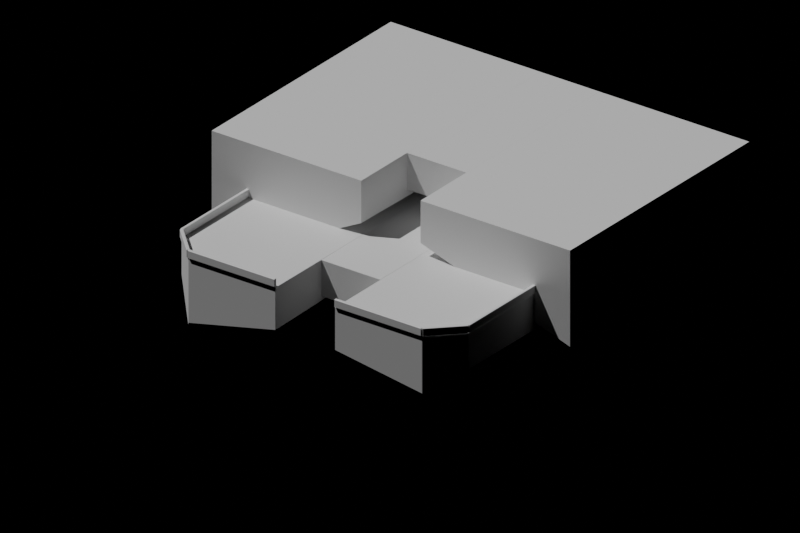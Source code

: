 # Source: compact-foundations-r01.blend  (saved by Blender 5.2.44; exported with 4.5.12 LTS)
import bpy
from mathutils import Matrix  # noqa: F401  (used for matrix-valued properties, if any)

bpy.ops.wm.read_factory_settings(use_empty=True)
scene = bpy.context.scene
scene.name = 'TigerMessenger_Compact_Foundations'

# ---- materials (node trees are filled in below, after node groups)
mat_middle_terrace_solid_stone = bpy.data.materials.new('middle-terrace-solid-stone')
mat_middle_terrace_solid_stone.diffuse_color = (0.3763, 0.4179, 0.4342, 1.0)
mat_middle_terrace_solid_stone.roughness = 0.96
mat_west_city_crown_retaining_wall_0_stone = bpy.data.materials.new('west-city-crown-retaining-wall-0-stone')
mat_west_city_crown_retaining_wall_0_stone.diffuse_color = (0.3763, 0.4179, 0.4342, 1.0)
mat_west_city_crown_retaining_wall_0_stone.roughness = 0.96
mat_west_city_crown_retaining_wall_1_stone = bpy.data.materials.new('west-city-crown-retaining-wall-1-stone')
mat_west_city_crown_retaining_wall_1_stone.diffuse_color = (0.3763, 0.4179, 0.4342, 1.0)
mat_west_city_crown_retaining_wall_1_stone.roughness = 0.96
mat_west_city_crown_retaining_wall_2_stone = bpy.data.materials.new('west-city-crown-retaining-wall-2-stone')
mat_west_city_crown_retaining_wall_2_stone.diffuse_color = (0.3763, 0.4179, 0.4342, 1.0)
mat_west_city_crown_retaining_wall_2_stone.roughness = 0.96

# ---- material node trees
mat_middle_terrace_solid_stone.use_nodes = True; mat_middle_terrace_solid_stone.node_tree.nodes.clear()
_N = mat_middle_terrace_solid_stone.node_tree.nodes; _L = mat_middle_terrace_solid_stone.node_tree.links
n0 = _N.new('ShaderNodeBsdfPrincipled'); n0.name = 'Principled BSDF'; n0.location = (-200, 100)
n0.inputs[10].default_value = 0.005
n1 = _N.new('ShaderNodeOutputMaterial'); n1.name = 'Material Output'; n1.location = (200, 100)
_L.new(n0.outputs[0], n1.inputs[0])
n1.is_active_output = True
mat_west_city_crown_retaining_wall_0_stone.use_nodes = True; mat_west_city_crown_retaining_wall_0_stone.node_tree.nodes.clear()
_N = mat_west_city_crown_retaining_wall_0_stone.node_tree.nodes; _L = mat_west_city_crown_retaining_wall_0_stone.node_tree.links
n0 = _N.new('ShaderNodeBsdfPrincipled'); n0.name = 'Principled BSDF'; n0.location = (-200, 100)
n0.inputs[10].default_value = 0.005
n1 = _N.new('ShaderNodeOutputMaterial'); n1.name = 'Material Output'; n1.location = (200, 100)
_L.new(n0.outputs[0], n1.inputs[0])
n1.is_active_output = True
mat_west_city_crown_retaining_wall_1_stone.use_nodes = True; mat_west_city_crown_retaining_wall_1_stone.node_tree.nodes.clear()
_N = mat_west_city_crown_retaining_wall_1_stone.node_tree.nodes; _L = mat_west_city_crown_retaining_wall_1_stone.node_tree.links
n0 = _N.new('ShaderNodeBsdfPrincipled'); n0.name = 'Principled BSDF'; n0.location = (-200, 100)
n0.inputs[10].default_value = 0.005
n1 = _N.new('ShaderNodeOutputMaterial'); n1.name = 'Material Output'; n1.location = (200, 100)
_L.new(n0.outputs[0], n1.inputs[0])
n1.is_active_output = True
mat_west_city_crown_retaining_wall_2_stone.use_nodes = True; mat_west_city_crown_retaining_wall_2_stone.node_tree.nodes.clear()
_N = mat_west_city_crown_retaining_wall_2_stone.node_tree.nodes; _L = mat_west_city_crown_retaining_wall_2_stone.node_tree.links
n0 = _N.new('ShaderNodeBsdfPrincipled'); n0.name = 'Principled BSDF'; n0.location = (-200, 100)
n0.inputs[10].default_value = 0.005
n1 = _N.new('ShaderNodeOutputMaterial'); n1.name = 'Material Output'; n1.location = (200, 100)
_L.new(n0.outputs[0], n1.inputs[0])
n1.is_active_output = True

# ---- cameras
cam_foundation_review_camera = bpy.data.cameras.new('Foundation review camera')
cam_foundation_review_camera.type = 'ORTHO'
cam_foundation_review_camera.ortho_scale = 78.0

# ---- lights
light_foundation_review_sun = bpy.data.lights.new('Foundation review sun', 'SUN')
light_foundation_review_sun.energy = 2.5

# ---- meshes
me_middle_terrace_solid = bpy.data.meshes.new('middle-terrace-solid')
me_middle_terrace_solid.from_pydata([(42.47, -19.72, 10.85), (42.43, -19.72, 10.82), (42.43, -36.24, 10.82), (47.97, -14.1, 10.0), (47.94, -14.08, 10.03), (47.99, -14.08, 10.03), (42.47, -19.68, 10.82), (42.47, -19.68, 10.03), (77.46, -19.53, 10.85), (77.48, -19.55, 10.82), (77.48, -19.5, 10.82), (45.64, -39.58, 10.03), (42.52, -36.46, 10.03), (42.54, -36.43, 10.0), (42.73, -36.24, 10.85), (42.76, -36.22, 10.82), (42.71, -36.22, 10.82), (45.86, -39.37, 10.85), (56.35, -39.37, 10.0), (56.35, -39.33, 10.03), (56.38, -39.37, 10.03), (45.88, -39.34, 10.82), (45.88, -39.39, 10.82), (45.88, -39.39, 10.03), (77.24, -19.74, 10.03), (77.27, -19.72, 10.0), (77.29, -19.74, 10.03), (42.52, -36.46, 10.82), (42.52, -36.41, 10.82), (42.52, -36.41, 10.03), (77.27, -36.24, 10.85), (77.29, -36.22, 10.82), (77.24, -36.22, 10.82), (45.85, -39.67, 10.03), (45.85, -39.63, 10.0), (56.35, -39.63, 10.0), (42.62, -36.32, 9.865), (42.63, -36.29, 9.9), (42.6, -36.26, 9.865), (45.85, -39.33, 10.82), (45.85, -39.37, 10.85), (56.35, -39.37, 10.85), (42.47, -19.72, 10.0), (42.43, -19.72, 10.03), (74.33, -39.56, 10.85), (74.31, -39.58, 10.82), (74.36, -39.58, 10.82), (56.38, -39.63, 10.03), (77.27, -36.24, 10.0), (77.24, -36.22, 10.03), (77.29, -36.22, 10.03), (42.47, -36.24, 10.85), (42.47, -36.28, 10.82), (63.6, -14.19, 9.9), (63.6, -39.47, 9.865), (63.63, -39.47, 9.9), (45.82, -39.63, 10.03), (77.4, -19.69, 9.865), (77.36, -19.67, 9.9), (77.36, -36.29, 9.9), (77.27, -19.72, 10.0), (77.23, -19.72, 10.03), (77.27, -19.68, 10.03), (77.4, -19.69, 5.935), (77.4, -36.26, 5.935), (77.36, -36.29, 5.9), (74.14, -39.67, 10.03), (74.14, -39.63, 10.0), (74.18, -39.63, 10.03), (72.06, -14.08, 10.03), (72.01, -14.08, 10.03), (72.01, -14.08, 10.82), (77.46, -19.53, 10.0), (77.48, -19.5, 10.03), (77.48, -19.55, 10.03), (77.29, -19.74, 10.82), (77.53, -36.24, 10.0), (77.57, -36.24, 10.03), (77.53, -36.28, 10.03), (74.18, -39.63, 10.82), (42.62, -19.64, 9.865), (42.6, -19.69, 9.865), (42.63, -19.67, 9.9), (63.65, -39.33, 10.03), (63.62, -39.37, 10.03), (63.62, -39.37, 10.82), (77.27, -36.24, 10.85), (77.23, -36.24, 10.82), (77.27, -36.28, 10.82), (77.48, -36.46, 10.03), (77.48, -36.41, 10.03), (77.48, -36.41, 10.82), (71.84, -14.29, 10.85), (71.82, -14.27, 10.82), (71.82, -14.32, 10.82), (71.84, -14.29, 10.0), (71.82, -14.32, 10.03), (71.82, -14.27, 10.03), (74.12, -39.39, 10.82), (56.44, -14.12, 9.9), (56.4, -14.16, 9.9), (56.37, -14.12, 9.9), (77.27, -19.68, 10.82), (77.27, -19.72, 10.85), (77.53, -19.72, 10.85), (45.67, -39.56, 10.0), (45.69, -39.58, 10.03), (45.78, -39.48, 9.865), (45.81, -39.47, 9.9), (77.38, -19.64, 5.935), (77.36, -19.67, 5.9), (45.82, -39.37, 10.82), (45.85, -39.33, 10.03), (45.85, -39.37, 10.0), (45.82, -39.37, 10.03), (48.13, -14.16, 5.935), (56.44, -14.12, 5.9), (56.37, -14.19, 5.9), (48.16, -14.29, 10.85), (48.18, -14.32, 10.82), (48.18, -14.27, 10.82), (48.18, -14.32, 10.03), (48.16, -14.29, 10.0), (48.18, -14.27, 10.03), (77.23, -36.24, 10.03), (77.27, -36.24, 10.0), (77.27, -36.28, 10.03), (42.52, -19.5, 10.03), (42.52, -19.55, 10.03), (42.52, -19.55, 10.82), (42.71, -19.74, 10.82), (42.73, -19.72, 10.85), (42.54, -19.53, 10.85), (42.54, -19.53, 10.0), (47.97, -14.1, 10.85), (47.99, -14.08, 10.82), (47.94, -14.08, 10.82), (42.73, -19.72, 10.0), (42.76, -19.74, 10.03), (42.71, -19.74, 10.03), (42.74, -36.28, 10.82), (42.74, -36.24, 10.85), (42.74, -19.72, 10.85), (72.03, -14.1, 10.85), (72.06, -14.08, 10.82), (45.69, -39.58, 10.82), (74.14, -39.37, 10.0), (74.14, -39.33, 10.03), (74.18, -39.37, 10.03), (42.54, -36.43, 10.85), (63.65, -39.63, 10.0), (63.65, -39.67, 10.03), (63.62, -39.63, 10.03), (56.38, -39.37, 10.82), (56.35, -39.63, 10.85), (42.74, -36.24, 10.0), (42.77, -36.24, 10.03), (42.74, -36.28, 10.03), (42.77, -19.72, 10.82), (42.74, -19.68, 10.82), (63.65, -39.63, 10.85), (63.62, -39.63, 10.82), (63.65, -39.67, 10.82), (63.6, -14.19, 5.9), (63.56, -14.19, 5.9), (63.6, -14.16, 5.935), (74.14, -39.37, 10.85), (74.12, -39.34, 10.82), (56.37, -14.19, 9.9), (42.76, -36.22, 10.03), (42.73, -36.24, 10.0), (42.71, -36.22, 10.03), (42.77, -36.24, 10.82), (42.74, -19.68, 10.03), (74.14, -39.63, 10.85), (74.14, -39.67, 10.82), (45.88, -39.34, 10.03), (77.27, -19.72, 10.85), (77.24, -19.74, 10.82), (45.64, -39.58, 10.82), (42.43, -36.24, 10.03), (42.47, -36.24, 10.0), (42.47, -36.28, 10.03), (45.86, -39.37, 10.0), (77.46, -36.43, 10.0), (72.03, -14.1, 10.0), (63.65, -39.37, 10.85), (63.65, -39.33, 10.82), (45.85, -39.63, 10.85), (45.85, -39.67, 10.82), (56.35, -39.67, 10.82), (56.35, -39.33, 10.82), (45.82, -39.63, 10.82), (74.14, -39.37, 10.85), (74.18, -39.37, 10.82), (74.14, -39.33, 10.82), (42.62, -36.32, 5.935), (42.6, -36.26, 5.935), (42.63, -36.29, 5.9), (71.92, -14.18, 9.865), (71.89, -14.19, 9.9), (56.38, -39.63, 10.82), (63.63, -14.19, 5.9), (63.63, -39.47, 5.279), (56.35, -39.67, 10.03), (71.92, -14.18, 5.935), (74.33, -39.56, 10.0), (74.36, -39.58, 10.03), (74.31, -39.58, 10.03), (77.46, -36.43, 10.85), (77.48, -36.46, 10.82), (71.89, -14.19, 5.9), (71.86, -14.16, 5.935), (42.52, -19.5, 10.82), (77.23, -19.72, 10.82), (42.77, -19.72, 10.03), (42.74, -19.72, 10.0), (74.12, -39.34, 10.03), (74.12, -39.39, 10.03), (77.38, -36.32, 5.935), (77.57, -19.72, 10.03), (77.53, -19.68, 10.03), (77.53, -19.68, 10.82), (77.53, -36.28, 10.82), (77.53, -36.24, 10.85), (48.11, -14.19, 9.9), (74.14, -39.37, 10.0), (48.13, -14.16, 9.865), (45.78, -39.48, 2.654), (48.08, -14.18, 5.935), (48.11, -14.19, 5.9), (42.63, -19.67, 5.9), (63.65, -39.37, 10.0), (42.76, -19.74, 10.82), (77.57, -36.24, 10.82), (77.57, -19.72, 10.82), (45.83, -39.5, 9.865), (48.08, -14.18, 9.865), (56.37, -39.5, 9.865), (56.4, -39.47, 9.865), (56.37, -39.47, 9.9), (45.67, -39.56, 10.85), (77.53, -19.72, 10.0), (56.4, -39.47, 5.279), (56.37, -39.5, 5.261), (56.37, -39.47, 5.279), (63.63, -14.19, 9.9), (63.6, -14.16, 9.865), (56.4, -14.16, 5.9), (56.44, -14.19, 5.9), (42.62, -19.64, 5.935), (42.6, -19.69, 5.935), (45.81, -39.47, 2.869), (45.83, -39.5, 2.876), (63.6, -39.47, 5.279), (63.63, -39.5, 5.261), (74.22, -39.48, 3.678), (74.16, -39.5, 3.686), (74.19, -39.47, 3.686), (77.4, -36.26, 9.865), (77.38, -36.32, 9.865), (77.38, -19.64, 9.865), (71.86, -14.16, 9.865), (63.56, -14.19, 9.9), (63.63, -39.5, 9.865), (74.16, -39.5, 9.865), (74.22, -39.48, 9.865), (74.19, -39.47, 9.9), (56.4, -31.97, 5.935), (56.44, -31.97, 5.9), (56.44, -32.0, 5.935), (63.6, -31.97, 5.935), (63.56, -32.0, 5.935), (63.56, -31.97, 5.9), (56.4, -31.97, 9.865), (56.44, -32.0, 9.865), (56.44, -31.97, 9.9), (63.56, -32.0, 9.865), (63.6, -31.97, 9.865), (63.56, -31.97, 9.9)], [], [(0, 1, 2), (3, 4, 5), (1, 6, 7), (8, 9, 10), (11, 12, 13), (14, 15, 16), (15, 14, 17), (18, 19, 20), (21, 22, 23), (24, 25, 26), (27, 28, 29), (30, 31, 32), (33, 34, 35), (36, 37, 38), (39, 40, 41), (17, 22, 21), (42, 43, 7), (44, 45, 46), (18, 20, 47), (48, 49, 50), (0, 6, 1), (51, 2, 52), (53, 54, 55), (34, 33, 56), (57, 58, 59), (60, 61, 62), (63, 64, 65), (66, 67, 68), (69, 70, 71), (72, 73, 74), (24, 26, 75), (76, 77, 78), (66, 68, 79), (80, 81, 82), (83, 84, 85), (86, 87, 88), (89, 90, 91), (92, 93, 94), (91, 31, 30), (95, 96, 97), (98, 45, 44), (99, 100, 101), (102, 103, 104), (11, 105, 106), (107, 108, 37), (109, 63, 110), (40, 39, 111), (112, 113, 114), (115, 116, 117), (118, 119, 120), (121, 122, 123), (124, 125, 126), (127, 128, 129), (130, 131, 132), (121, 123, 120), (127, 133, 128), (134, 135, 136), (137, 138, 139), (140, 141, 51), (13, 12, 29), (6, 0, 142), (143, 144, 71), (145, 22, 17), (146, 147, 148), (28, 149, 14), (150, 151, 152), (153, 41, 154), (155, 156, 157), (142, 158, 159), (160, 161, 162), (163, 164, 165), (166, 167, 98), (99, 168, 100), (169, 170, 171), (172, 140, 157), (149, 28, 27), (42, 7, 173), (174, 175, 79), (170, 169, 176), (177, 178, 75), (149, 27, 179), (180, 181, 182), (183, 23, 106), (89, 184, 90), (13, 29, 171), (69, 185, 70), (113, 112, 19), (186, 187, 85), (188, 189, 190), (141, 140, 172), (191, 153, 20), (41, 153, 191), (189, 192, 56), (193, 194, 195), (34, 56, 114), (196, 197, 198), (199, 200, 58), (154, 190, 201), (163, 202, 203), (204, 35, 47), (205, 109, 110), (206, 207, 208), (93, 92, 143), (209, 210, 91), (9, 8, 177), (205, 211, 212), (194, 193, 174), (132, 213, 129), (161, 160, 186), (103, 102, 214), (183, 176, 23), (215, 216, 173), (217, 218, 98), (64, 219, 65), (220, 221, 222), (188, 192, 189), (124, 126, 88), (223, 224, 86), (80, 82, 225), (217, 226, 218), (227, 225, 168), (228, 196, 198), (229, 230, 231), (83, 232, 84), (131, 130, 233), (224, 223, 234), (192, 188, 40), (104, 235, 222), (120, 135, 134), (107, 236, 108), (180, 182, 52), (227, 237, 225), (215, 173, 159), (238, 239, 240), (11, 106, 145), (241, 179, 145), (169, 171, 16), (220, 242, 221), (204, 47, 201), (243, 244, 245), (112, 114, 111), (229, 115, 230), (53, 246, 247), (117, 248, 249), (117, 116, 248), (250, 231, 251), (158, 142, 141), (228, 252, 253), (155, 157, 182), (254, 203, 255), (163, 165, 202), (256, 257, 258), (259, 59, 260), (57, 261, 58), (199, 262, 200), (53, 247, 263), (54, 264, 55), (265, 266, 267), (268, 269, 270), (271, 272, 273), (274, 275, 276), (277, 278, 279), (192, 40, 111), (112, 111, 39), (153, 154, 201), (204, 201, 190), (28, 14, 16), (169, 16, 15), (145, 17, 241), (11, 145, 179), (6, 142, 159), (215, 159, 158), (140, 51, 52), (180, 52, 2), (120, 134, 118), (121, 120, 119), (130, 132, 129), (127, 129, 213), (229, 231, 250), (115, 117, 230), (228, 198, 252), (227, 168, 99), (80, 225, 237), (107, 37, 36), (223, 86, 88), (124, 88, 87), (102, 104, 222), (220, 222, 235), (98, 44, 166), (217, 98, 167), (91, 30, 209), (89, 91, 210), (161, 186, 85), (83, 85, 187), (194, 174, 79), (66, 79, 175), (9, 177, 75), (24, 75, 178), (93, 143, 71), (69, 71, 144), (205, 110, 211), (63, 65, 110), (163, 203, 254), (57, 59, 259), (199, 58, 261), (53, 55, 246), (34, 114, 113), (189, 56, 33), (18, 47, 35), (191, 20, 19), (188, 190, 154), (39, 41, 191), (113, 19, 18), (33, 35, 204), (13, 171, 170), (27, 29, 12), (183, 106, 105), (21, 23, 176), (149, 179, 241), (15, 17, 21), (170, 176, 183), (11, 13, 105), (42, 173, 216), (1, 7, 43), (155, 182, 181), (172, 157, 156), (0, 2, 51), (158, 141, 172), (216, 156, 155), (43, 181, 180), (3, 123, 122), (136, 5, 4), (133, 139, 128), (233, 139, 138), (132, 136, 213), (119, 131, 233), (137, 121, 138), (4, 133, 127), (251, 198, 197), (243, 248, 116), (253, 245, 244), (81, 37, 82), (236, 240, 108), (239, 168, 240), (81, 250, 251), (36, 197, 196), (236, 228, 253), (239, 244, 243), (237, 115, 229), (76, 126, 125), (234, 78, 77), (60, 221, 242), (214, 62, 61), (224, 235, 104), (87, 103, 214), (125, 61, 60), (77, 242, 220), (206, 218, 226), (46, 208, 207), (48, 90, 184), (32, 50, 49), (209, 46, 210), (32, 166, 30), (226, 49, 48), (207, 184, 89), (150, 84, 232), (162, 152, 151), (146, 68, 67), (195, 148, 147), (160, 175, 174), (187, 193, 195), (232, 147, 146), (151, 67, 66), (25, 74, 26), (10, 74, 73), (185, 97, 70), (94, 97, 96), (8, 144, 143), (94, 177, 92), (25, 96, 95), (73, 185, 69), (212, 202, 165), (256, 65, 219), (257, 203, 258), (262, 246, 200), (265, 55, 264), (266, 59, 267), (262, 205, 212), (264, 254, 255), (266, 257, 256), (259, 219, 64), (261, 63, 109), (268, 249, 269), (165, 249, 248), (163, 273, 164), (270, 273, 272), (247, 100, 263), (274, 99, 101), (277, 276, 275), (53, 279, 278), (275, 268, 270), (278, 272, 271), (40, 154, 41), (56, 111, 114), (112, 191, 19), (34, 18, 35), (204, 189, 33), (20, 201, 47), (29, 16, 171), (169, 21, 176), (17, 149, 241), (105, 170, 183), (11, 27, 12), (23, 145, 106), (7, 159, 173), (215, 172, 156), (142, 51, 141), (42, 155, 181), (180, 1, 43), (157, 52, 182), (118, 132, 131), (5, 120, 123), (138, 119, 233), (3, 137, 133), (4, 213, 136), (139, 129, 128), (80, 229, 250), (245, 252, 198), (38, 251, 197), (115, 168, 248), (100, 165, 248), (100, 243, 248), (274, 100, 249), (273, 249, 164), (107, 196, 228), (238, 253, 244), (82, 37, 240), (276, 263, 101), (86, 104, 103), (78, 88, 126), (124, 214, 61), (76, 60, 242), (220, 234, 77), (62, 222, 221), (208, 98, 218), (217, 32, 49), (30, 44, 209), (206, 48, 184), (89, 46, 207), (50, 91, 90), (186, 174, 193), (152, 85, 84), (83, 195, 147), (150, 146, 67), (66, 162, 151), (148, 79, 68), (92, 8, 143), (74, 75, 26), (24, 94, 96), (72, 95, 185), (69, 10, 73), (70, 93, 71), (199, 109, 205), (202, 211, 110), (247, 212, 165), (57, 64, 63), (260, 256, 219), (265, 255, 257), (247, 165, 202), (263, 278, 271), (58, 55, 59), (277, 270, 272), (216, 215, 156), (43, 42, 181), (3, 5, 123), (136, 135, 5), (133, 137, 139), (233, 130, 139), (132, 134, 136), (119, 118, 131), (137, 122, 121), (4, 3, 133), (251, 231, 198), (243, 245, 248), (253, 252, 245), (81, 38, 37), (236, 238, 240), (239, 100, 168), (81, 80, 250), (36, 38, 197), (236, 107, 228), (239, 238, 244), (237, 227, 115), (76, 78, 126), (234, 223, 78), (60, 62, 221), (214, 102, 62), (224, 234, 235), (87, 86, 103), (125, 124, 61), (77, 76, 242), (206, 208, 218), (46, 45, 208), (48, 50, 90), (32, 31, 50), (209, 44, 46), (32, 167, 166), (226, 217, 49), (207, 206, 184), (150, 152, 84), (162, 161, 152), (146, 148, 68), (195, 194, 148), (160, 162, 175), (187, 186, 193), (232, 83, 147), (151, 150, 67), (25, 72, 74), (10, 9, 74), (185, 95, 97), (94, 93, 97), (8, 10, 144), (94, 178, 177), (25, 24, 96), (73, 72, 185), (212, 211, 202), (256, 258, 65), (257, 255, 203), (262, 247, 246), (265, 267, 55), (266, 260, 59), (262, 199, 205), (264, 54, 254), (266, 265, 257), (259, 260, 219), (261, 57, 63), (268, 117, 249), (165, 164, 249), (163, 271, 273), (270, 269, 273), (247, 100, 101), (274, 276, 99), (277, 279, 276), (53, 263, 279), (275, 274, 268), (278, 277, 272), (40, 188, 154), (56, 192, 111), (112, 39, 191), (34, 113, 18), (204, 190, 189), (20, 153, 201), (29, 28, 16), (169, 15, 21), (17, 14, 149), (105, 13, 170), (11, 179, 27), (23, 22, 145), (7, 6, 159), (215, 158, 172), (142, 0, 51), (42, 216, 155), (180, 2, 1), (157, 140, 52), (118, 134, 132), (5, 135, 120), (138, 121, 119), (3, 122, 137), (4, 127, 213), (139, 130, 129), (80, 237, 229), (198, 231, 245), (231, 230, 116), (245, 231, 116), (38, 81, 251), (115, 227, 168), (168, 100, 248), (248, 116, 115), (100, 247, 165), (100, 239, 243), (249, 268, 274), (274, 101, 100), (100, 248, 249), (273, 269, 249), (107, 36, 196), (238, 236, 253), (37, 108, 240), (240, 168, 82), (168, 225, 82), (276, 279, 263), (86, 224, 104), (78, 223, 88), (124, 87, 214), (76, 125, 60), (220, 235, 234), (62, 102, 222), (208, 45, 98), (217, 167, 32), (30, 166, 44), (206, 226, 48), (89, 210, 46), (50, 31, 91), (186, 160, 174), (152, 161, 85), (83, 187, 195), (150, 232, 146), (66, 175, 162), (148, 194, 79), (92, 177, 8), (74, 9, 75), (24, 178, 94), (72, 25, 95), (69, 144, 10), (70, 97, 93), (199, 261, 109), (110, 65, 203), (65, 258, 203), (203, 202, 110), (247, 262, 212), (57, 259, 64), (260, 266, 256), (265, 264, 255), (202, 254, 54), (54, 246, 202), (246, 247, 202), (271, 164, 263), (164, 165, 263), (165, 247, 263), (58, 200, 246), (246, 55, 58), (55, 267, 59), (277, 275, 270)])
me_middle_terrace_solid.materials.append(mat_middle_terrace_solid_stone)
me_middle_terrace_solid.update()
me_west_city_crown_retaining_wall_0 = bpy.data.meshes.new('west-city-crown-retaining-wall-0')
me_west_city_crown_retaining_wall_0.from_pydata([(9.075, -14.65, 2.0), (9.075, -14.65, -2.639), (9.075, 14.65, 2.0), (9.075, 14.65, -3.072), (-9.075, 14.65, 2.0), (-9.075, 14.65, -2.0), (-9.075, -14.65, 2.0), (-9.075, -14.65, -11.88)], [], [(0, 1, 2), (1, 3, 2), (4, 5, 6), (5, 7, 6), (4, 6, 2), (6, 0, 2), (7, 5, 1), (5, 3, 1), (6, 7, 0), (7, 1, 0), (2, 3, 4), (3, 5, 4)])
me_west_city_crown_retaining_wall_0.materials.append(mat_west_city_crown_retaining_wall_0_stone)
me_west_city_crown_retaining_wall_0.update()
me_west_city_crown_retaining_wall_1 = bpy.data.meshes.new('west-city-crown-retaining-wall-1')
me_west_city_crown_retaining_wall_1.from_pydata([(9.075, -14.65, 2.0), (9.075, -14.65, -8.518), (9.075, 14.65, 2.0), (9.075, 14.65, -2.374), (-9.075, 14.65, 2.0), (-9.075, 14.65, -2.0), (-9.075, -14.65, 2.0), (-9.075, -14.65, -2.639)], [], [(0, 1, 2), (1, 3, 2), (4, 5, 6), (5, 7, 6), (4, 6, 2), (6, 0, 2), (7, 5, 1), (5, 3, 1), (6, 7, 0), (7, 1, 0), (2, 3, 4), (3, 5, 4)])
me_west_city_crown_retaining_wall_1.materials.append(mat_west_city_crown_retaining_wall_1_stone)
me_west_city_crown_retaining_wall_1.update()
me_west_city_crown_retaining_wall_2 = bpy.data.meshes.new('west-city-crown-retaining-wall-2')
me_west_city_crown_retaining_wall_2.from_pydata([(3.6, -10.9, 2.0), (3.6, -10.9, -2.0), (3.6, 10.9, 2.0), (3.6, 10.9, -2.0), (-3.6, 10.9, 2.0), (-3.6, 10.9, -3.072), (-3.6, -10.9, 2.0), (-3.6, -10.9, -2.0)], [], [(0, 1, 2), (1, 3, 2), (4, 5, 6), (5, 7, 6), (4, 6, 2), (6, 0, 2), (7, 5, 1), (5, 3, 1), (6, 7, 0), (7, 1, 0), (2, 3, 4), (3, 5, 4)])
me_west_city_crown_retaining_wall_2.materials.append(mat_west_city_crown_retaining_wall_2_stone)
me_west_city_crown_retaining_wall_2.update()

# ---- objects
ob_middle_terrace_solid = bpy.data.objects.new('middle-terrace-solid', me_middle_terrace_solid)
ob_west_city_crown_retaining_wall_0 = bpy.data.objects.new('west-city-crown-retaining-wall-0', me_west_city_crown_retaining_wall_0)
ob_west_city_crown_retaining_wall_1 = bpy.data.objects.new('west-city-crown-retaining-wall-1', me_west_city_crown_retaining_wall_1)
ob_west_city_crown_retaining_wall_2 = bpy.data.objects.new('west-city-crown-retaining-wall-2', me_west_city_crown_retaining_wall_2)
ob_foundation_review_camera = bpy.data.objects.new('Foundation review camera', cam_foundation_review_camera)
ob_foundation_review_sun = bpy.data.objects.new('Foundation review sun', light_foundation_review_sun)

# ---- transforms, parenting, visibility, modifiers, constraints
ob_middle_terrace_solid.location = (-7.105e-15, -6.0, 0.0)
ob_west_city_crown_retaining_wall_0.location = (47.33, -16.85, 13.9)
ob_west_city_crown_retaining_wall_1.location = (72.68, -16.85, 13.9)
ob_west_city_crown_retaining_wall_2.location = (60.0, -13.1, 13.9)
ob_foundation_review_camera.location = (106.0, -92.0, 46.0)
ob_foundation_review_camera.rotation_euler = (1.103, 5.272e-08, 0.6383)
ob_foundation_review_sun.location = (0.0, 0.0, 0.0)
ob_foundation_review_sun.rotation_euler = (0.45, -0.35, -0.5)

# ---- collection membership
scene.collection.objects.link(ob_middle_terrace_solid)
scene.collection.objects.link(ob_west_city_crown_retaining_wall_0)
scene.collection.objects.link(ob_west_city_crown_retaining_wall_1)
scene.collection.objects.link(ob_west_city_crown_retaining_wall_2)
scene.collection.objects.link(ob_foundation_review_camera)
scene.collection.objects.link(ob_foundation_review_sun)

# ---- scene / render settings (as saved in the file)
scene.camera = ob_foundation_review_camera
scene.frame_start = 1; scene.frame_end = 250; scene.frame_set(1)
scene.render.engine = 'BLENDER_EEVEE_NEXT'
scene.render.image_settings.exr_codec = 'NONE'
scene.render.resolution_x = 1200
scene.render.resolution_y = 800
scene.render.use_bake_clear = False
scene.render.bake_margin = 0
scene.render.bake_bias = 0.0
scene.render.bake_samples = 0
scene.render.simplify_subdivision_render = 0
scene.render.simplify_child_particles_render = 0.0
scene.render.compositor_device = 'GPU'
scene.eevee.use_volume_custom_range = False
scene.eevee.gtao_distance = 0.0
scene.eevee.use_fast_gi = False
scene.eevee.fast_gi_thickness_near = 0.1
scene.eevee.fast_gi_thickness_far = 0.0
scene.eevee.ray_tracing_options.screen_trace_thickness = 0.1
bpy.context.view_layer.update()
